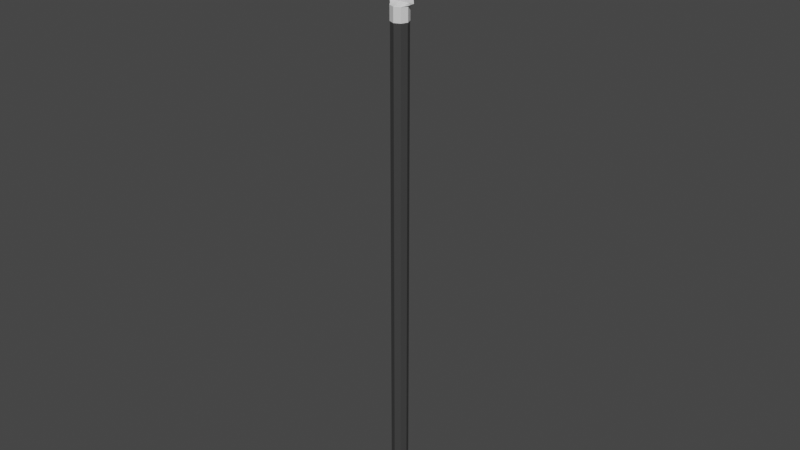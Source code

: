 # Source: Spear.blend  (saved by Blender 3.4.6; exported with 4.5.12 LTS)
import bpy
from mathutils import Matrix  # noqa: F401  (used for matrix-valued properties, if any)

bpy.ops.wm.read_factory_settings(use_empty=True)
scene = bpy.context.scene
scene.name = 'Scene'

# ---- collections
col_collection = bpy.data.collections.new('Collection'); scene.collection.children.link(col_collection)

# ---- materials (node trees are filled in below, after node groups)
mat_handle = bpy.data.materials.new('Handle')
mat_handle.alpha_threshold = 0.0
mat_handle.use_transparent_shadow = False
mat_handle.line_color = (0.0, 0.0, 0.0, 1.0)
mat_head = bpy.data.materials.new('Head')
mat_head.use_transparent_shadow = False

# ---- material node trees
mat_handle.use_nodes = True; mat_handle.node_tree.nodes.clear()
_N = mat_handle.node_tree.nodes; _L = mat_handle.node_tree.links
n0 = _N.new('ShaderNodeOutputMaterial'); n0.name = 'Material Output'; n0.location = (300, 300)
n1 = _N.new('ShaderNodeBsdfPrincipled'); n1.name = 'Principled BSDF'; n1.location = (10, 300)
n1.distribution = 'GGX'
n1.subsurface_method = 'BURLEY'
n1.inputs[0].default_value = (0.04955, 0.04955, 0.04955, 1.0)
n1.inputs[2].default_value = 0.4
n1.inputs[3].default_value = 1.45
n1.inputs[27].default_value = (0.0, 0.0, 0.0, 1.0)
n1.inputs[28].default_value = 1.0
_L.new(n1.outputs[0], n0.inputs[0])
n0.is_active_output = True
mat_head.use_nodes = True; mat_head.node_tree.nodes.clear()
_N = mat_head.node_tree.nodes; _L = mat_head.node_tree.links
n0 = _N.new('ShaderNodeBsdfPrincipled'); n0.name = 'Principled BSDF'; n0.location = (10, 300)
n0.distribution = 'GGX'
n0.subsurface_method = 'RANDOM_WALK_SKIN'
n0.inputs[3].default_value = 1.45
n0.inputs[27].default_value = (0.0, 0.0, 0.0, 1.0)
n0.inputs[28].default_value = 1.0
n1 = _N.new('ShaderNodeOutputMaterial'); n1.name = 'Material Output'; n1.location = (300, 300)
_L.new(n0.outputs[0], n1.inputs[0])
n1.is_active_output = True

# ---- world
world_world = bpy.data.worlds.new('World'); scene.world = world_world
world_world.use_nodes = True; world_world.node_tree.nodes.clear()
_N = world_world.node_tree.nodes; _L = world_world.node_tree.links
n0 = _N.new('ShaderNodeOutputWorld'); n0.name = 'World Output'; n0.location = (300, 300)
n1 = _N.new('ShaderNodeBackground'); n1.name = 'Background'; n1.location = (10, 300)
n1.inputs[0].default_value = (0.05088, 0.05088, 0.05088, 1.0)
_L.new(n1.outputs[0], n0.inputs[0])
n0.is_active_output = True
world_world.color = (0.05088, 0.05088, 0.05088)
world_world.use_sun_shadow = False
world_world.sun_shadow_jitter_overblur = 0.0

# ---- meshes
me_cylinder = bpy.data.meshes.new('Cylinder')
me_cylinder.from_pydata([(-5.088e-09, 0.3171, -15.14), (-5.088e-09, 0.3171, 4.209), (0.2243, 0.2243, -15.14), (0.2243, 0.2243, 4.209), (0.3171, 0.0, -15.14), (0.3171, 0.0, 4.209), (0.2243, -0.2243, -15.14), (0.2243, -0.2243, 4.209), (-5.088e-09, -0.3171, -15.14), (-5.088e-09, -0.3171, 4.209), (-0.2243, -0.2243, -15.14), (-0.2243, -0.2243, 4.209), (-0.3171, 0.0, -15.14), (-0.3171, 0.0, 4.209), (-0.2243, 0.2243, -15.14), (-0.2243, 0.2243, 4.209)], [], [(0, 1, 3, 2), (2, 3, 5, 4), (4, 5, 7, 6), (6, 7, 9, 8), (8, 9, 11, 10), (10, 11, 13, 12), (3, 1, 15, 13, 11, 9, 7, 5), (12, 13, 15, 14), (14, 15, 1, 0), (0, 2, 4, 6, 8, 10, 12, 14)])
_uv = me_cylinder.uv_layers.new(name='UVMap')
_uv.uv.foreach_set('vector', [1.0, 0.5, 1.0, 1.0, 0.875, 1.0, 0.875, 0.5, 0.875, 0.5, 0.875, 1.0, 0.75, 1.0, 0.75, 0.5, 0.75, 0.5, 0.75, 1.0, 0.625, 1.0, 0.625, 0.5, 0.625, 0.5, 0.625, 1.0, 0.5, 1.0, 0.5, 0.5, 0.5, 0.5, 0.5, 1.0, 0.375, 1.0, 0.375, 0.5, 0.375, 0.5, 0.375, 1.0, 0.25, 1.0, 0.25, 0.5, 0.4197, 0.4197, 0.25, 0.49, 0.08029, 0.4197, 0.01, 0.25, 0.08029, 0.08029, 0.25, 0.01, 0.4197, 0.08029, 0.49, 0.25, 0.25, 0.5, 0.25, 1.0, 0.125, 1.0, 0.125, 0.5, 0.125, 0.5, 0.125, 1.0, 0.0, 1.0, 0.0, 0.5, 0.75, 0.49, 0.9197, 0.4197, 0.99, 0.25, 0.9197, 0.08029, 0.75, 0.01, 0.5803, 0.08029, 0.51, 0.25, 0.5803, 0.4197])
me_cylinder.materials.append(mat_handle)
me_cylinder.materials.append(mat_head)
me_cylinder.update()
me_cylinder_001 = bpy.data.meshes.new('Cylinder.001')
me_cylinder_001.from_pydata([(0.2323, -0.2323, 3.784), (-5.842e-09, -0.3285, 3.784), (-0.2323, -0.2323, 3.784), (-0.3285, 6.425e-10, 3.784), (-0.2323, 0.2323, 3.784), (3.089e-09, 3.725e-09, 3.784), (0.2323, 0.2323, 4.307), (0.3285, 6.425e-10, 4.307), (-0.2323, 0.2323, 4.307), (-0.3285, 6.425e-10, 4.307), (-0.2323, -0.2323, 4.307), (-5.842e-09, -0.3285, 4.307), (0.2323, -0.2323, 4.307), (0.3285, 6.425e-10, 3.784), (0.2323, 0.2323, 3.784), (-5.842e-09, 0.3285, 3.784), (-5.842e-09, 0.3285, 4.307), (0.2864, 0.1385, 4.354), (0.405, -1.886e-10, 4.354), (-0.2864, 0.1385, 4.354), (-0.405, -1.886e-10, 4.354), (-0.2864, -0.1385, 4.354), (-7.474e-09, -0.1959, 4.354), (0.2864, -0.1385, 4.354), (-7.474e-09, 0.1959, 4.354), (0.394, 0.02957, 4.422), (0.5573, -4.025e-11, 4.422), (-0.394, 0.02957, 4.422), (-0.5573, -4.025e-11, 4.422), (-0.394, -0.02957, 4.422), (-1.05e-08, -0.04182, 4.422), (0.394, -0.02957, 4.422), (-1.05e-08, 0.04182, 4.422), (0.2536, 0.02957, 6.358), (0.3587, -4.025e-11, 6.358), (-0.2536, 0.02957, 6.358), (-0.3587, -4.025e-11, 6.358), (-0.2536, -0.02957, 6.358), (-7.135e-09, -0.04182, 6.358), (0.2536, -0.02957, 6.358), (-7.135e-09, 0.04182, 6.358), (-6.375e-10, 0.0, 8.307)], [], [(13, 14, 6, 7), (5, 3, 4), (5, 13, 0), (1, 0, 12, 11), (5, 14, 13), (14, 15, 16, 6), (5, 15, 14), (4, 3, 9, 8), (5, 4, 15), (3, 2, 10, 9), (0, 13, 7, 12), (5, 0, 1), (5, 2, 3), (5, 1, 2), (2, 1, 11, 10), (15, 4, 8, 16), (12, 7, 18, 23), (10, 11, 22, 21), (9, 10, 21, 20), (8, 9, 20, 19), (7, 6, 17, 18), (11, 12, 23, 22), (16, 8, 19, 24), (6, 16, 24, 17), (17, 24, 32, 25), (23, 18, 26, 31), (21, 22, 30, 29), (24, 19, 27, 32), (19, 20, 28, 27), (18, 17, 25, 26), (22, 23, 31, 30), (20, 21, 29, 28), (26, 25, 33, 34), (30, 31, 39, 38), (28, 29, 37, 36), (25, 32, 40, 33), (31, 26, 34, 39), (29, 30, 38, 37), (32, 27, 35, 40), (27, 28, 36, 35), (40, 35, 41), (35, 36, 41), (34, 33, 41), (38, 39, 41), (36, 37, 41), (33, 40, 41), (39, 34, 41), (37, 38, 41)])
me_cylinder_001.polygons.foreach_set('material_index', [1, 1, 1, 1, 1, 1, 1, 1, 1, 1, 1, 1, 1, 1, 1, 1, 1, 1, 1, 1, 1, 1, 1, 1, 1, 1, 1, 1, 1, 1, 1, 1, 1, 1, 1, 1, 1, 1, 1, 1, 1, 1, 1, 1, 1, 1, 1, 1])
_uv = me_cylinder_001.uv_layers.new(name='UVMap')
_uv.uv.foreach_set('vector', [0.0, 0.0, 0.0, 0.0, 0.0, 0.0, 0.0, 0.0, 0.0, 0.0, 0.0, 0.0, 0.0, 0.0, 0.0, 0.0, 0.0, 0.0, 0.0, 0.0, 0.0, 0.0, 0.0, 0.0, 0.0, 0.0, 0.0, 0.0, 0.0, 0.0, 0.0, 0.0, 0.0, 0.0, 0.0, 0.0, 0.0, 0.0, 0.0, 0.0, 0.0, 0.0, 0.0, 0.0, 0.0, 0.0, 0.0, 0.0, 0.0, 0.0, 0.0, 0.0, 0.0, 0.0, 0.0, 0.0, 0.0, 0.0, 0.0, 0.0, 0.0, 0.0, 0.0, 0.0, 0.0, 0.0, 0.0, 0.0, 0.0, 0.0, 0.0, 0.0, 0.0, 0.0, 0.0, 0.0, 0.0, 0.0, 0.0, 0.0, 0.0, 0.0, 0.0, 0.0, 0.0, 0.0, 0.0, 0.0, 0.0, 0.0, 0.0, 0.0, 0.0, 0.0, 0.0, 0.0, 0.0, 0.0, 0.0, 0.0, 0.0, 0.0, 0.0, 0.0, 0.0, 0.0, 0.0, 0.0, 0.0, 0.0, 0.0, 0.0, 0.0, 0.0, 0.0, 0.0, 0.0, 0.0, 0.0, 0.0, 0.0, 0.0, 0.0, 0.0, 0.0, 0.0, 0.0, 0.0, 0.0, 0.0, 0.0, 0.0, 0.0, 0.0, 0.0, 0.0, 0.0, 0.0, 0.0, 0.0, 0.0, 0.0, 0.0, 0.0, 0.0, 0.0, 0.0, 0.0, 0.0, 0.0, 0.0, 0.0, 0.0, 0.0, 0.0, 0.0, 0.0, 0.0, 0.0, 0.0, 0.0, 0.0, 0.0, 0.0, 0.0, 0.0, 0.0, 0.0, 0.0, 0.0, 0.0, 0.0, 0.0, 0.0, 0.0, 0.0, 0.0, 0.0, 0.0, 0.0, 0.0, 0.0, 0.0, 0.0, 0.0, 0.0, 0.0, 0.0, 0.0, 0.0, 0.0, 0.0, 0.0, 0.0, 0.0, 0.0, 0.0, 0.0, 0.0, 0.0, 0.0, 0.0, 0.0, 0.0, 0.0, 0.0, 0.0, 0.0, 0.0, 0.0, 0.0, 0.0, 0.0, 0.0, 0.0, 0.0, 0.0, 0.0, 0.0, 0.0, 0.0, 0.0, 0.0, 0.0, 0.0, 0.0, 0.0, 0.0, 0.0, 0.0, 0.0, 0.0, 0.0, 0.0, 0.0, 0.0, 0.0, 0.0, 0.0, 0.0, 0.0, 0.0, 0.0, 0.0, 0.0, 0.0, 0.0, 0.0, 0.0, 0.0, 0.0, 0.0, 0.0, 0.0, 0.0, 0.0, 0.0, 0.0, 0.0, 0.0, 0.0, 0.0, 0.0, 0.0, 0.0, 0.0, 0.0, 0.0, 0.0, 0.0, 0.0, 0.0, 0.0, 0.0, 0.0, 0.0, 0.0, 0.0, 0.0, 0.0, 0.0, 0.0, 0.0, 0.0, 0.0, 0.0, 0.0, 0.0, 0.0, 0.0, 0.0, 0.0, 0.0, 0.0, 0.0, 0.0, 0.0, 0.0, 0.0, 0.0, 0.0, 0.0, 0.0, 0.0, 0.0, 0.0, 0.0, 0.0, 0.0, 0.0, 0.0, 0.0, 0.0, 0.0, 0.0, 0.0, 0.0, 0.0, 0.0, 0.0, 0.0, 0.0, 0.0, 0.0, 0.0, 0.0, 0.0, 0.0, 0.0, 0.0, 0.0, 0.0, 0.0, 0.0, 0.0, 0.0, 0.0, 0.0, 0.0, 0.0, 0.0, 0.0, 0.0, 0.0, 0.0, 0.0, 0.0, 0.0, 0.0, 0.0, 0.0, 0.0])
me_cylinder_001.materials.append(mat_handle)
me_cylinder_001.materials.append(mat_head)
me_cylinder_001.update()

# ---- objects
ob_spear = bpy.data.objects.new('Spear', me_cylinder)
ob_head = bpy.data.objects.new('Head', me_cylinder_001)

# ---- transforms, parenting, visibility, modifiers, constraints
ob_spear.location = (0.0, 0.0, 0.0)
ob_head.parent = ob_spear
ob_head.location = (0.0, 0.0, 0.0)

# ---- collection membership
col_collection.objects.link(ob_spear)
col_collection.objects.link(ob_head)

# ---- scene / render settings (as saved in the file)
scene.frame_start = 1; scene.frame_end = 250; scene.frame_set(1)
scene.render.engine = 'BLENDER_EEVEE_NEXT'
scene.cycles.use_denoising = False
scene.cycles.sampling_pattern = 'TABULATED_SOBOL'
scene.cycles.use_light_tree = False
scene.view_settings.view_transform = 'Filmic'
bpy.context.view_layer.update()

# ---- added for rendering (the .blend has no active camera and no usable light): camera, sun
cam_auto = bpy.data.cameras.new('AutoCamera')
cam_auto.lens = 50.0
cam_auto.sensor_width = 36.0
cam_auto.clip_end = 1000.0
ob_auto_camera = bpy.data.objects.new('AutoCamera', cam_auto)
scene.collection.objects.link(ob_auto_camera)
ob_auto_camera.location = (21.7262, -26.0715, 13.9646)
ob_auto_camera.rotation_euler = (1.09748, -7.21219e-08, 0.694738)
scene.camera = ob_auto_camera
light_auto_sun = bpy.data.lights.new('AutoSun', 'SUN')
light_auto_sun.energy = 3.0
light_auto_sun.angle = 0.0523599
ob_auto_sun = bpy.data.objects.new('AutoSun', light_auto_sun)
scene.collection.objects.link(ob_auto_sun)
ob_auto_sun.rotation_euler = (0.872665, 0.174533, 0.523599)
bpy.context.view_layer.update()
